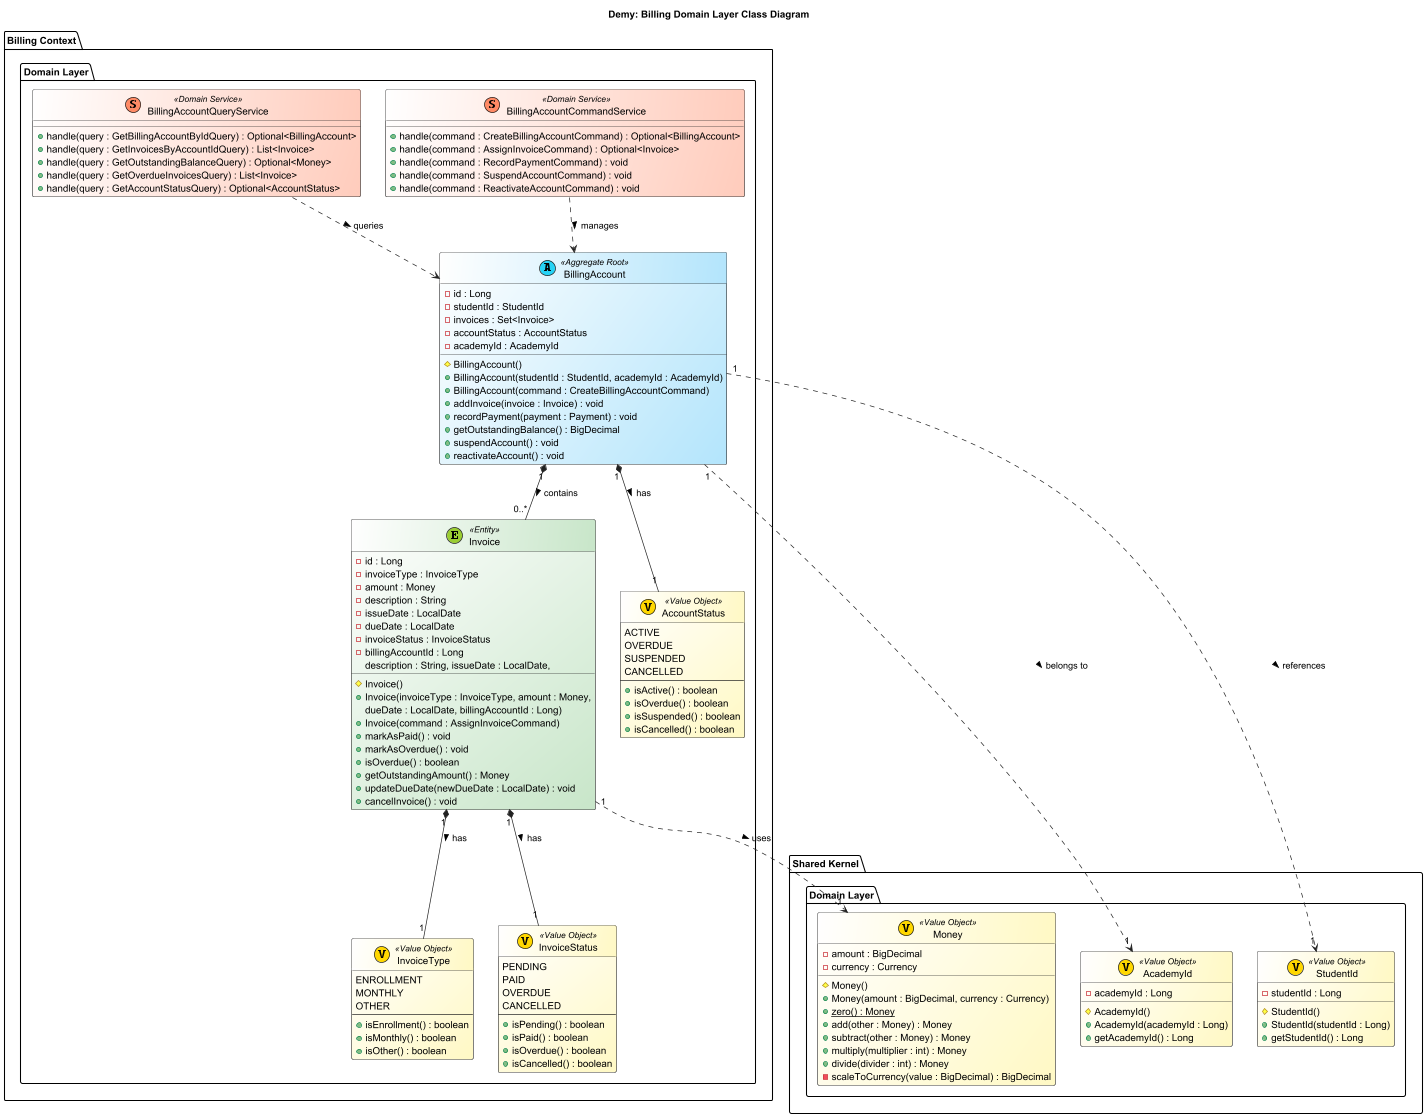

The diagram above was rendered by PlantUML. Its source (embedded in the PNG):
@startuml Demy: Billing Domain Layer Class Diagram

title Demy: Billing Domain Layer Class Diagram

skinparam class {
    BackgroundColor<<Aggregate Root>> #FFFFFF/B3E5FC
    BackgroundColor<<Entity>> #FFFFFF/C8E6C9
    BackgroundColor<<Value Object>> #FFFFFF/FFF9C4
    BackgroundColor<<Domain Service>> #FFFFFF/FFCCBC
    BorderColor #212121
    ArrowColor #212121
    FontSize 14
}

package "Billing Context" {
    package "Domain Layer" {
        class "BillingAccount" <<(A, #27D3F5) Aggregate Root>> {
            - id : Long
            - studentId : StudentId
            - invoices : Set<Invoice>
            - accountStatus : AccountStatus
            - academyId : AcademyId
            # BillingAccount()
            + BillingAccount(studentId : StudentId, academyId : AcademyId)
            + BillingAccount(command : CreateBillingAccountCommand)
            + addInvoice(invoice : Invoice) : void
            + recordPayment(payment : Payment) : void
            + getOutstandingBalance() : BigDecimal
            + suspendAccount() : void
            + reactivateAccount() : void
        }

        class "Invoice" <<(E, #9ACD32) Entity>> {
            - id : Long
            - invoiceType : InvoiceType
            - amount : Money
            - description : String
            - issueDate : LocalDate
            - dueDate : LocalDate
            - invoiceStatus : InvoiceStatus
            - billingAccountId : Long
            # Invoice()
            + Invoice(invoiceType : InvoiceType, amount : Money,
              description : String, issueDate : LocalDate,
              dueDate : LocalDate, billingAccountId : Long)
            + Invoice(command : AssignInvoiceCommand)
            + markAsPaid() : void
            + markAsOverdue() : void
            + isOverdue() : boolean
            + getOutstandingAmount() : Money
            + updateDueDate(newDueDate : LocalDate) : void
            + cancelInvoice() : void
        }

        class "AccountStatus" <<(V, #FFD700) Value Object>> {
            ACTIVE
            OVERDUE
            SUSPENDED
            CANCELLED
            --
            + isActive() : boolean
            + isOverdue() : boolean
            + isSuspended() : boolean
            + isCancelled() : boolean
        }

        class "InvoiceType" <<(V, #FFD700) Value Object>> {
            ENROLLMENT
            MONTHLY
            OTHER
            --
            + isEnrollment() : boolean
            + isMonthly() : boolean
            + isOther() : boolean
        }

        class "InvoiceStatus" <<(V, #FFD700) Value Object>> {
            PENDING
            PAID
            OVERDUE
            CANCELLED
            --
            + isPending() : boolean
            + isPaid() : boolean
            + isOverdue() : boolean
            + isCancelled() : boolean
        }

        class "BillingAccountCommandService" <<(S, #FF8A65) Domain Service>> {
            + handle(command : CreateBillingAccountCommand) : Optional<BillingAccount>
            + handle(command : AssignInvoiceCommand) : Optional<Invoice>
            + handle(command : RecordPaymentCommand) : void
            + handle(command : SuspendAccountCommand) : void
            + handle(command : ReactivateAccountCommand) : void
        }

        class "BillingAccountQueryService" <<(S, #FF8A65) Domain Service>> {
            + handle(query : GetBillingAccountByIdQuery) : Optional<BillingAccount>
            + handle(query : GetInvoicesByAccountIdQuery) : List<Invoice>
            + handle(query : GetOutstandingBalanceQuery) : Optional<Money>
            + handle(query : GetOverdueInvoicesQuery) : List<Invoice>
            + handle(query : GetAccountStatusQuery) : Optional<AccountStatus>
        }
    }
}

package "Shared Kernel" {
    package "Domain Layer" {
        class "AcademyId" <<(V, #FFD700) Value Object>> {
            - academyId : Long
            # AcademyId()
            + AcademyId(academyId : Long)
            + getAcademyId() : Long
        }

        class "StudentId" <<(V, #FFD700) Value Object>> {
            - studentId : Long
            # StudentId()
            + StudentId(studentId : Long)
            + getStudentId() : Long
        }

        class "Money" <<(V, #FFD700) Value Object>> {
            - amount : BigDecimal
            - currency : Currency
            # Money()
            + Money(amount : BigDecimal, currency : Currency)
            + {static} zero() : Money
            + add(other : Money) : Money
            + subtract(other : Money) : Money
            + multiply(multiplier : int) : Money
            + divide(divider : int) : Money
            - scaleToCurrency(value : BigDecimal) : BigDecimal
        }
    }
}

' Billing Relationships
BillingAccount "1" *-- "0..*" Invoice : contains >
BillingAccount "1" *-- "1" AccountStatus : has >
Invoice "1" *-- "1" InvoiceType : has >
Invoice "1" *-- "1" InvoiceStatus : has >
BillingAccountCommandService ..> BillingAccount : manages >
BillingAccountQueryService ..> BillingAccount : queries >

' Relationships between contexts
BillingAccount "1" ..> "1" StudentId : references >
BillingAccount "1" ..> "1" AcademyId : belongs to >
Invoice "1" ..> "1" Money : uses >

@enduml